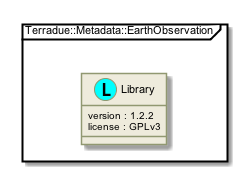

The diagram above was rendered by PlantUML. Its source (embedded in the PNG):
@startuml

skinparam backgroundColor #FFFFFF


skinparam sequence {

        ActorBorderColor #000000
   
        ArrowColor #919871 
        ArrowFontSize 8
        ArrowFontStyle plain
        ArrowFontName Arial
        
        LifeLineBorderColor #919871
        LifeLineBackgroundColor #EEEBDC

        ParticipantBorderColor #919871
        ParticipantBackgroundColor #EEEBDC
        ParticipantFontName Arial
        ParticipantFontSize 10
        ParticipantFontColor #000000

        ActorBackgroundColor #EEEBDC
        ActorFontColor #000000
        ActorFontSize 10
        ActorFontName Arial
         
}

skinparam class {

	ArrowFontColor #000000
	ArrowFontSize 10
	ArrowFontStyle plain
	ArrowFontName Arial
	
	AttributeFontColor #000000
	AttributeFontSize 10
	AttributeIconSize 11
	AttributeFontStyle plain
	AttributeFontName Arial

	FontColor #000000
	FontSize 11
	FontStyle plain
	FontName Arial

	StereotypeFontColor #000000
	StereotypeFontSize 10
	StereotypeFontStyle plain
	StereotypeFontName Arial

	BackgroundColor #EEEBDC
 	ArrowColor #919871
 	BorderColor #919871
 	
 }
 
skinparam component {
 
	FontSize 11 
 	BackgroundColor #EEEBDC
 	InterfaceBackgroundColor white
	InterfaceBorderColor black
 	BorderColor #919871
	ArrowColor black
 	ArrowFontColor #777777
 	FontName Arial
 	ArrowFontName Arial
	
	

}

skinparam package {
	FontColor black
	FontSize 11
	FontStyle plain
	FontName Arial
}

skinparam state {
	BackgroundColor #EEEBDC
	BorderColor #919871
	ArrowColor  black
	

	FontColor black
	FontSize 11
	FontStyle plain
	FontName Arial

	ArrowFontColor black
	ArrowFontSize 11
	ArrowFontStyle plain
	ArrowFontName Arial
	AttributeFontColor black
	AttributeFontSize 11
	AttributeFontStyle plain
	AttributeFontName Arial
	
}

skinparam activity {
	
	ArrowColor black
	BackgroundColor #EEEBDC
	BorderColor #919871
	StartColor black
	EndColor black
	BarColor #919871
	
	FontColor black
	FontSize 11
	FontStyle plain
	FontName Arial

	ArrowFontColor black
	ArrowFontSize 11
	ArrowFontStyle plain
	ArrowFontName Arial

}

skinparam usecase {
	
	BackgroundColor #EEEBDC
 	InterfaceBackgroundColor white
	InterfaceBorderColor black
 	BorderColor #919871
	ArrowColor black
	ActorBorderColor #919871
	ActorFontName Courier

}
skinparam backgroundColor #FFFFFF
skinparam componentStyle uml2
package "Terradue::Metadata::EarthObservation" <<Frame>> {
  class "Library" as namespace_terradue_1_1_metadata_1_1_earth_observation << (L, cyan) >> [[../technology/packages/namespace_terradue_1_1_metadata_1_1_earth_observation.html]] {
     version : 1.2.2 
     license : GPLv3
  }
}

@enduml